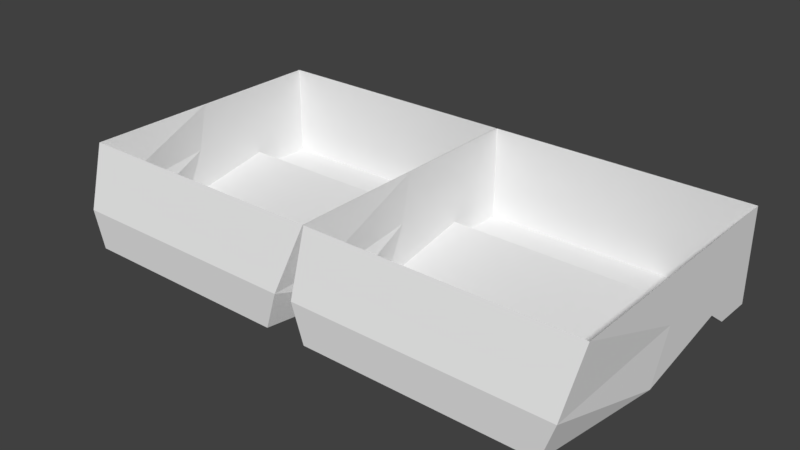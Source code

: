 # Source: Shoes.blend  (saved by Blender 2.79.0; exported with 4.5.12 LTS)
import bpy
from mathutils import Matrix  # noqa: F401  (used for matrix-valued properties, if any)

bpy.ops.wm.read_factory_settings(use_empty=True)
scene = bpy.context.scene
scene.name = 'Scene'

# ---- collections
col_collection_1 = bpy.data.collections.new('Collection 1'); scene.collection.children.link(col_collection_1)

# ---- world
world_world = bpy.data.worlds.new('World'); scene.world = world_world
world_world.color = (0.05088, 0.05088, 0.05088)
world_world.use_sun_shadow = False
world_world.sun_shadow_jitter_overblur = 0.0
world_world.cycles.sampling_method = 'MANUAL'

# ---- meshes
me_cube = bpy.data.meshes.new('Cube')
me_cube.from_pydata([(-0.5575, 0.0009531, 0.3868), (-0.6101, 0.0009531, -0.2804), (-0.05463, 0.0009531, 0.3868), (-0.002071, 0.0009531, -0.2804), (0.04233, 0.0009531, 0.3868), (0.0002111, 0.0009531, -0.2804), (0.5661, 0.0009531, 0.3868), (0.6082, 0.0009531, -0.2804), (0.0002111, 0.2185, -0.2804), (0.6082, 0.2185, -0.2804), (0.6082, 0.2185, 0.3319), (0.0002111, 0.2185, 0.3319), (-0.6101, 0.2185, -0.2804), (-0.002071, 0.2185, -0.2804), (-0.002071, 0.2185, 0.3319), (-0.6101, 0.2185, 0.3319), (-0.6101, 0.1097, -0.2804), (-0.002071, 0.1097, -0.2804), (-0.02866, 0.08604, 0.3868), (-0.5835, 0.08604, 0.3868), (0.0002111, 0.1097, -0.2804), (0.6082, 0.1097, -0.2804), (0.5945, 0.08604, 0.3868), (0.01394, 0.08604, 0.3868), (0.0002111, 0.003796, -0.1878), (0.6082, 0.003796, -0.1878), (0.0002111, 0.2185, -0.1945), (0.6082, 0.2185, -0.1945), (0.6082, 0.1097, -0.1878), (0.0002111, 0.1097, -0.1878), (0.0002111, 0.0436, -0.1334), (0.6082, 0.2185, -0.144), (0.6082, 0.1097, -0.1334), (0.6082, 0.0436, -0.1334), (0.0002111, 0.2185, -0.144), (0.0002111, 0.1097, -0.1334), (-0.6101, 0.003796, -0.1865), (-0.002071, 0.003796, -0.1865), (-0.6101, 0.2185, -0.1933), (-0.002071, 0.2185, -0.1933), (-0.002071, 0.1097, -0.1865), (-0.6101, 0.1097, -0.1865), (-0.6101, 0.0436, -0.128), (-0.002071, 0.2185, -0.139), (-0.002071, 0.1097, -0.128), (-0.002071, 0.0436, -0.128), (-0.6101, 0.2185, -0.139), (-0.6101, 0.1097, -0.128), (-0.6101, -0.0004339, 0.1089), (-0.002071, 0.2185, 0.03325), (-0.002071, 0.1097, 0.05771), (-0.002071, -0.0004339, 0.1089), (-0.6101, 0.2185, 0.03325), (-0.6101, 0.1097, 0.05771), (0.0002111, 0.0002423, 0.09736), (0.6082, 0.2185, 0.02255), (0.6082, 0.1097, 0.04618), (0.6082, 0.0002423, 0.09736), (0.0002111, 0.2185, 0.02255), (0.0002111, 0.1097, 0.04618)], [], [(48, 51, 2, 0), (54, 57, 6, 4), (29, 26, 8, 20), (20, 8, 9, 21), (56, 55, 10, 22), (22, 10, 11, 23), (41, 38, 12, 16), (16, 12, 13, 17), (50, 49, 14, 18), (18, 14, 15, 19), (2, 18, 19, 0), (51, 50, 18, 2), (1, 16, 17, 3), (36, 41, 16, 1), (6, 22, 23, 4), (57, 56, 22, 6), (5, 20, 21, 7), (24, 29, 20, 5), (30, 35, 29, 24), (7, 21, 28, 25), (21, 9, 27, 28), (35, 34, 26, 29), (5, 7, 25, 24), (59, 58, 34, 35), (54, 59, 35, 30), (25, 28, 32, 33), (28, 27, 31, 32), (24, 25, 33, 30), (42, 47, 41, 36), (3, 17, 40, 37), (17, 13, 39, 40), (47, 46, 38, 41), (1, 3, 37, 36), (53, 52, 46, 47), (48, 53, 47, 42), (37, 40, 44, 45), (40, 39, 43, 44), (36, 37, 45, 42), (0, 19, 53, 48), (19, 15, 52, 53), (45, 44, 50, 51), (44, 43, 49, 50), (42, 45, 51, 48), (4, 23, 59, 54), (23, 11, 58, 59), (33, 32, 56, 57), (32, 31, 55, 56), (30, 33, 57, 54)])
_uv = me_cube.uv_layers.new(name='UVMap')
_uv.uv.foreach_set('vector', [0.05343, 0.09385, 0.05759, 0.09385, 0.05759, 0.09385, 0.05343, 0.09385, 0.0576, 0.09385, 0.06176, 0.09385, 0.06176, 0.09385, 0.0576, 0.09385, 0.0576, 0.09508, 0.0576, 0.09631, 0.0576, 0.09631, 0.0576, 0.09508, 0.0576, 0.09508, 0.0576, 0.09631, 0.06176, 0.09631, 0.06176, 0.09508, 0.06176, 0.09508, 0.06176, 0.09631, 0.06176, 0.09631, 0.06176, 0.09508, 0.06176, 0.09508, 0.06176, 0.09631, 0.0576, 0.09631, 0.0576, 0.09508, 0.05343, 0.09508, 0.05343, 0.09631, 0.05343, 0.09631, 0.05343, 0.09508, 0.05343, 0.09508, 0.05343, 0.09631, 0.05759, 0.09631, 0.05759, 0.09508, 0.05759, 0.09508, 0.05759, 0.09631, 0.05759, 0.09631, 0.05759, 0.09508, 0.05759, 0.09508, 0.05759, 0.09631, 0.05343, 0.09631, 0.05343, 0.09508, 0.05759, 0.09385, 0.05759, 0.09508, 0.05343, 0.09508, 0.05343, 0.09385, 0.05759, 0.09385, 0.05759, 0.09508, 0.05759, 0.09508, 0.05759, 0.09385, 0.05343, 0.09385, 0.05343, 0.09508, 0.05759, 0.09508, 0.05759, 0.09385, 0.05343, 0.09385, 0.05343, 0.09508, 0.05343, 0.09508, 0.05343, 0.09385, 0.06176, 0.09385, 0.06176, 0.09508, 0.0576, 0.09508, 0.0576, 0.09385, 0.06176, 0.09385, 0.06176, 0.09508, 0.06176, 0.09508, 0.06176, 0.09385, 0.0576, 0.09385, 0.0576, 0.09508, 0.06176, 0.09508, 0.06176, 0.09385, 0.0576, 0.09385, 0.0576, 0.09508, 0.0576, 0.09508, 0.0576, 0.09385, 0.0576, 0.09385, 0.0576, 0.09508, 0.0576, 0.09508, 0.0576, 0.09385, 0.06176, 0.09385, 0.06176, 0.09508, 0.06176, 0.09508, 0.06176, 0.09385, 0.06176, 0.09508, 0.06176, 0.09631, 0.06176, 0.09631, 0.06176, 0.09508, 0.0576, 0.09508, 0.0576, 0.09631, 0.0576, 0.09631, 0.0576, 0.09508, 0.0576, 0.09385, 0.06176, 0.09385, 0.06176, 0.09385, 0.0576, 0.09385, 0.0576, 0.09508, 0.0576, 0.09631, 0.0576, 0.09631, 0.0576, 0.09508, 0.0576, 0.09385, 0.0576, 0.09508, 0.0576, 0.09508, 0.0576, 0.09385, 0.06176, 0.09385, 0.06176, 0.09508, 0.06176, 0.09508, 0.06176, 0.09385, 0.06176, 0.09508, 0.06176, 0.09631, 0.06176, 0.09631, 0.06176, 0.09508, 0.0576, 0.09385, 0.06176, 0.09385, 0.06176, 0.09385, 0.0576, 0.09385, 0.05343, 0.09385, 0.05343, 0.09508, 0.05343, 0.09508, 0.05343, 0.09385, 0.05759, 0.09385, 0.05759, 0.09508, 0.05759, 0.09508, 0.05759, 0.09385, 0.05759, 0.09508, 0.05759, 0.09631, 0.05759, 0.09631, 0.05759, 0.09508, 0.05343, 0.09508, 0.05343, 0.09631, 0.05343, 0.09631, 0.05343, 0.09508, 0.05343, 0.09385, 0.05759, 0.09385, 0.05759, 0.09385, 0.05343, 0.09385, 0.05343, 0.09508, 0.05343, 0.09631, 0.05343, 0.09631, 0.05343, 0.09508, 0.05343, 0.09385, 0.05343, 0.09508, 0.05343, 0.09508, 0.05343, 0.09385, 0.05759, 0.09385, 0.05759, 0.09508, 0.05759, 0.09508, 0.05759, 0.09385, 0.05759, 0.09508, 0.05759, 0.09631, 0.05759, 0.09631, 0.05759, 0.09508, 0.05343, 0.09385, 0.05759, 0.09385, 0.05759, 0.09385, 0.05343, 0.09385, 0.05343, 0.09385, 0.05343, 0.09508, 0.05343, 0.09508, 0.05343, 0.09385, 0.05343, 0.09508, 0.05343, 0.09631, 0.05343, 0.09631, 0.05343, 0.09508, 0.05759, 0.09385, 0.05759, 0.09508, 0.05759, 0.09508, 0.05759, 0.09385, 0.05759, 0.09508, 0.05759, 0.09631, 0.05759, 0.09631, 0.05759, 0.09508, 0.05343, 0.09385, 0.05759, 0.09385, 0.05759, 0.09385, 0.05343, 0.09385, 0.0576, 0.09385, 0.0576, 0.09508, 0.0576, 0.09508, 0.0576, 0.09385, 0.0576, 0.09508, 0.0576, 0.09631, 0.0576, 0.09631, 0.0576, 0.09508, 0.06176, 0.09385, 0.06176, 0.09508, 0.06176, 0.09508, 0.06176, 0.09385, 0.06176, 0.09508, 0.06176, 0.09631, 0.06176, 0.09631, 0.06176, 0.09508, 0.0576, 0.09385, 0.06176, 0.09385, 0.06176, 0.09385, 0.0576, 0.09385])
me_cube.use_remesh_preserve_volume = False
me_cube.use_remesh_preserve_attributes = False
me_cube.use_mirror_vertex_groups = False
me_cube.update()
arm_armature = bpy.data.armatures.new('Armature')  # bones are not reproduced

# ---- objects
ob_ossos = bpy.data.objects.new('Ossos', arm_armature)
ob_sapato = bpy.data.objects.new('Sapato', me_cube)

# ---- transforms, parenting, visibility, modifiers, constraints
ob_ossos.location = (0.005494, -0.004459, 1.958)
ob_ossos.show_in_front = True
ob_ossos.lineart.crease_threshold = 0.0
ob_sapato.parent = ob_ossos
ob_sapato.matrix_parent_inverse = Matrix(((1.0, 0.0, 0.0, -0.005494), (0.0, 1.0, 0.0, 0.004459), (0.0, 0.0, 1.0, -1.958), (0.0, 0.0, 0.0, 1.0)))
ob_sapato.location = (0.0, 0.0, 0.0)
ob_sapato.rotation_euler = (1.571, 0.0, 0.0)
ob_sapato.lineart.crease_threshold = 0.0
_vg = ob_sapato.vertex_groups.new(name='Coluna-Baixo')
_vg = ob_sapato.vertex_groups.new(name='Aux-Espinha')
_vg = ob_sapato.vertex_groups.new(name='Coluna-Cima')
_vg = ob_sapato.vertex_groups.new(name='Aux-Pescoco')
_vg = ob_sapato.vertex_groups.new(name='Cabeca')
_vg = ob_sapato.vertex_groups.new(name='Aux-Clavicula-Esquerda')
_vg = ob_sapato.vertex_groups.new(name='Ombro-Esquerdo')
_vg = ob_sapato.vertex_groups.new(name='Braco-Esquerdo')
_vg = ob_sapato.vertex_groups.new(name='Antebraco-Esquerdo')
_vg = ob_sapato.vertex_groups.new(name='Mao-Esquerda')
_vg = ob_sapato.vertex_groups.new(name='Aux-Clavicula-Direita')
_vg = ob_sapato.vertex_groups.new(name='Ombro-Direito')
_vg = ob_sapato.vertex_groups.new(name='Braco-Direito')
_vg = ob_sapato.vertex_groups.new(name='Antebraco-Direito')
_vg = ob_sapato.vertex_groups.new(name='Mao-Direita')
_vg = ob_sapato.vertex_groups.new(name='Aux-Pelve')
_vg = ob_sapato.vertex_groups.new(name='Coxa-Esquerda')
for _i, _w in zip([11, 23, 26, 29, 34, 35, 58, 59], [0.005722, 0.002861, 0.002861, 0.00143, 0.004291, 0.002146, 0.005007, 0.002503]): _vg.add([_i], _w, 'REPLACE')
_vg = ob_sapato.vertex_groups.new(name='Panturrilha-Esquerda')
for _i, _w in zip([4, 5, 6, 7, 8, 9, 10, 11, 20, 21, 22, 23, 24, 25, 26, 27, 28, 29, 30, 31, 32, 33, 34, 35, 54, 55, 56, 57, 58, 59], [0.9859, 0.987, 0.9906, 0.9928, 0.9751, 0.9846, 0.9809, 0.9721, 0.981, 0.9887, 0.9857, 0.979, 0.9864, 0.9917, 0.9736, 0.9827, 0.9872, 0.98, 0.9861, 0.9818, 0.9865, 0.9912, 0.9729, 0.9795, 0.986, 0.9813, 0.9861, 0.9909, 0.9725, 0.9793]): _vg.add([_i], _w, 'REPLACE')
_vg = ob_sapato.vertex_groups.new(name='Coxa-Direita')
for _i, _w in zip([14, 18, 39, 40, 43, 44, 49, 50], [0.003849, 0.001925, 0.001925, 0.0009623, 0.002887, 0.001443, 0.003368, 0.001684]): _vg.add([_i], _w, 'REPLACE')
_vg = ob_sapato.vertex_groups.new(name='Panturrilha-Direita')
for _i, _w in zip([0, 1, 2, 3, 12, 13, 14, 15, 16, 17, 18, 19, 36, 37, 38, 39, 40, 41, 42, 43, 44, 45, 46, 47, 48, 49, 50, 51, 52, 53], [0.9903, 0.9922, 0.9858, 0.9886, 0.9837, 0.9766, 0.9731, 0.9801, 0.9879, 0.9826, 0.9795, 0.9852, 0.9912, 0.9872, 0.9819, 0.9748, 0.981, 0.9866, 0.9908, 0.9739, 0.9802, 0.9865, 0.981, 0.9859, 0.9906, 0.9735, 0.9798, 0.9862, 0.9806, 0.9856]): _vg.add([_i], _w, 'REPLACE')
_m = ob_sapato.modifiers.new('Armature', 'ARMATURE')
_m.object = ob_ossos

# ---- collection membership
col_collection_1.objects.link(ob_ossos)
col_collection_1.objects.link(ob_sapato)

# ---- scene / render settings (as saved in the file)
scene.frame_start = 1; scene.frame_end = 250; scene.frame_set(31)
scene.render.engine = 'BLENDER_EEVEE_NEXT'
scene.render.resolution_percentage = 50
scene.render.dither_intensity = 0.0
scene.cycles.use_denoising = False
scene.cycles.samples = 128
scene.cycles.sampling_pattern = 'TABULATED_SOBOL'
scene.cycles.use_adaptive_sampling = False
scene.cycles.use_light_tree = False
scene.cycles.blur_glossy = 0.0
scene.cycles.sample_clamp_indirect = 0.0
scene.view_settings.view_transform = 'Standard'
bpy.context.view_layer.update()

# ---- added for rendering (the .blend has no active camera and no usable light): camera, sun
cam_auto = bpy.data.cameras.new('AutoCamera')
cam_auto.lens = 50.0
cam_auto.sensor_width = 36.0
cam_auto.clip_end = 1000.0
ob_auto_camera = bpy.data.objects.new('AutoCamera', cam_auto)
scene.collection.objects.link(ob_auto_camera)
ob_auto_camera.location = (1.30003, -1.61435, 1.14981)
ob_auto_camera.rotation_euler = (1.09748, -7.21219e-08, 0.694738)
scene.camera = ob_auto_camera
light_auto_sun = bpy.data.lights.new('AutoSun', 'SUN')
light_auto_sun.energy = 3.0
light_auto_sun.angle = 0.0523599
ob_auto_sun = bpy.data.objects.new('AutoSun', light_auto_sun)
scene.collection.objects.link(ob_auto_sun)
ob_auto_sun.rotation_euler = (0.872665, 0.174533, 0.523599)
bpy.context.view_layer.update()
